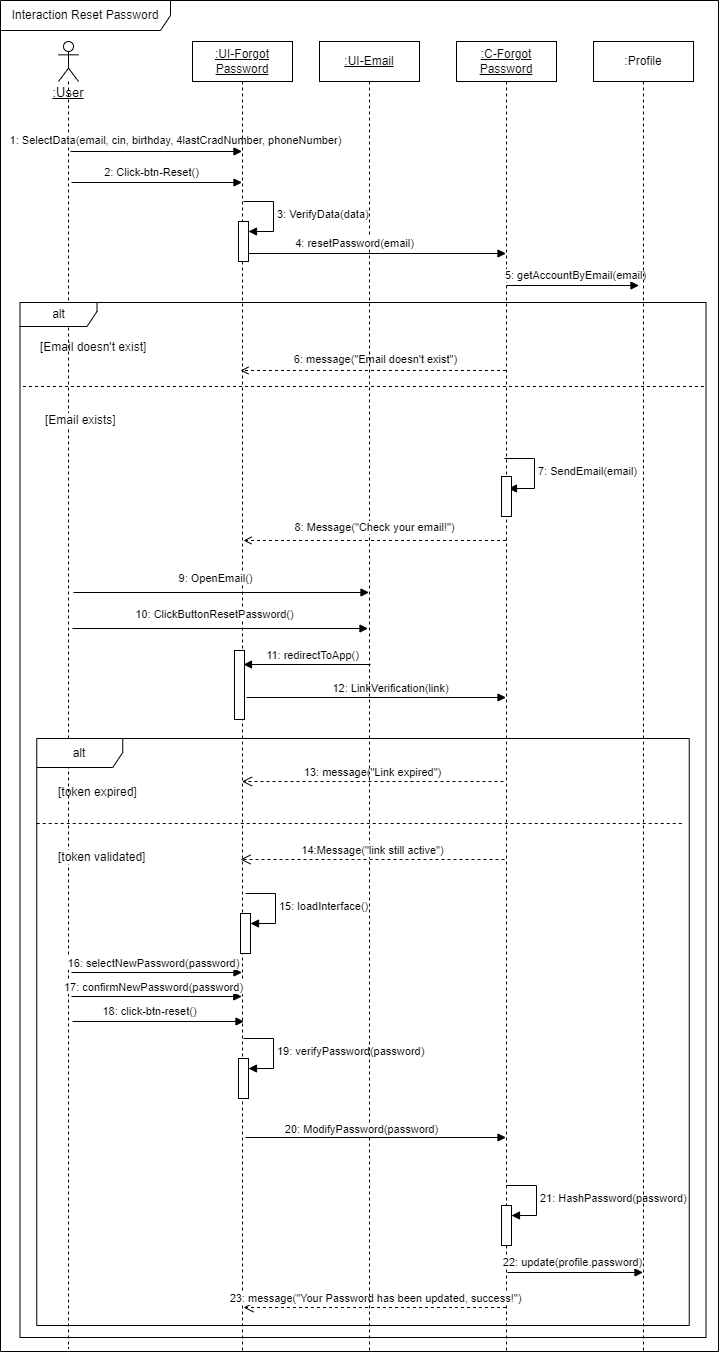

The diagram above was exported from draw.io. Its source (the exported page's mxGraphModel, read from the mxfile embedded in the PNG):
<mxGraphModel dx="1434" dy="746" grid="0" gridSize="10" guides="1" tooltips="1" connect="1" arrows="1" fold="1" page="0" pageScale="1" pageWidth="850" pageHeight="1100" background="#ffffff" math="0" shadow="0">
  <root>
    <mxCell id="0" />
    <mxCell id="1" parent="0" />
    <mxCell id="gxv8k7HoDDQJZsdchbs--57" value="&lt;span style=&quot;font-size: 13px;&quot;&gt;&lt;u&gt;&lt;br&gt;&lt;br&gt;&lt;br&gt;&lt;br&gt;:User&lt;/u&gt;&lt;/span&gt;" style="shape=umlLifeline;perimeter=lifelinePerimeter;whiteSpace=wrap;html=1;container=1;dropTarget=0;collapsible=0;recursiveResize=0;outlineConnect=0;portConstraint=eastwest;newEdgeStyle={&quot;curved&quot;:0,&quot;rounded&quot;:0};participant=umlActor;" vertex="1" parent="1">
      <mxGeometry x="62" y="108" width="20" height="1307" as="geometry" />
    </mxCell>
    <mxCell id="gxv8k7HoDDQJZsdchbs--58" value="" style="html=1;verticalAlign=bottom;labelBackgroundColor=none;endArrow=block;endFill=1;rounded=0;" edge="1" parent="1" target="gxv8k7HoDDQJZsdchbs--63">
      <mxGeometry width="160" relative="1" as="geometry">
        <mxPoint x="74" y="218" as="sourcePoint" />
        <mxPoint x="234" y="218" as="targetPoint" />
      </mxGeometry>
    </mxCell>
    <mxCell id="gxv8k7HoDDQJZsdchbs--59" value="1: SelectData(email, cin, birthday, 4lastCradNumber, phoneNumber)" style="edgeLabel;html=1;align=center;verticalAlign=middle;resizable=0;points=[];" vertex="1" connectable="0" parent="gxv8k7HoDDQJZsdchbs--58">
      <mxGeometry x="0.1125" y="3" relative="1" as="geometry">
        <mxPoint x="9" y="-9" as="offset" />
      </mxGeometry>
    </mxCell>
    <mxCell id="gxv8k7HoDDQJZsdchbs--60" value="" style="html=1;verticalAlign=bottom;labelBackgroundColor=none;endArrow=block;endFill=1;rounded=0;" edge="1" parent="1" target="gxv8k7HoDDQJZsdchbs--63">
      <mxGeometry width="160" relative="1" as="geometry">
        <mxPoint x="75" y="249" as="sourcePoint" />
        <mxPoint x="235" y="247" as="targetPoint" />
      </mxGeometry>
    </mxCell>
    <mxCell id="gxv8k7HoDDQJZsdchbs--61" value="2: Click-btn-Reset()" style="edgeLabel;html=1;align=center;verticalAlign=middle;resizable=0;points=[];" vertex="1" connectable="0" parent="gxv8k7HoDDQJZsdchbs--60">
      <mxGeometry x="-0.4" y="1" relative="1" as="geometry">
        <mxPoint x="28" y="-10" as="offset" />
      </mxGeometry>
    </mxCell>
    <mxCell id="gxv8k7HoDDQJZsdchbs--62" value="Interaction Reset Password" style="shape=umlFrame;whiteSpace=wrap;html=1;pointerEvents=0;recursiveResize=0;container=1;collapsible=0;width=170;" vertex="1" parent="1">
      <mxGeometry x="4" y="67" width="718" height="1351" as="geometry" />
    </mxCell>
    <mxCell id="gxv8k7HoDDQJZsdchbs--63" value="&lt;u&gt;:UI-Forgot Password&lt;br&gt;&lt;/u&gt;" style="shape=umlLifeline;perimeter=lifelinePerimeter;whiteSpace=wrap;html=1;container=0;dropTarget=0;collapsible=0;recursiveResize=0;outlineConnect=0;portConstraint=eastwest;newEdgeStyle={&quot;edgeStyle&quot;:&quot;elbowEdgeStyle&quot;,&quot;elbow&quot;:&quot;vertical&quot;,&quot;curved&quot;:0,&quot;rounded&quot;:0};" vertex="1" parent="gxv8k7HoDDQJZsdchbs--62">
      <mxGeometry x="192" y="41" width="100" height="1309" as="geometry" />
    </mxCell>
    <mxCell id="gxv8k7HoDDQJZsdchbs--64" value="" style="html=1;points=[[0,0,0,0,5],[0,1,0,0,-5],[1,0,0,0,5],[1,1,0,0,-5]];perimeter=orthogonalPerimeter;outlineConnect=0;targetShapes=umlLifeline;portConstraint=eastwest;newEdgeStyle={&quot;curved&quot;:0,&quot;rounded&quot;:0};" vertex="1" parent="gxv8k7HoDDQJZsdchbs--63">
      <mxGeometry x="46" y="180" width="10" height="40" as="geometry" />
    </mxCell>
    <mxCell id="gxv8k7HoDDQJZsdchbs--65" value="3: VerifyData(data)" style="html=1;align=left;spacingLeft=2;endArrow=block;rounded=0;edgeStyle=orthogonalEdgeStyle;curved=0;rounded=0;" edge="1" parent="gxv8k7HoDDQJZsdchbs--63" target="gxv8k7HoDDQJZsdchbs--64">
      <mxGeometry relative="1" as="geometry">
        <mxPoint x="51" y="160" as="sourcePoint" />
        <Array as="points">
          <mxPoint x="81" y="160" />
          <mxPoint x="81" y="190" />
        </Array>
      </mxGeometry>
    </mxCell>
    <mxCell id="gxv8k7HoDDQJZsdchbs--66" value="" style="html=1;points=[[0,0,0,0,5],[0,1,0,0,-5],[1,0,0,0,5],[1,1,0,0,-5]];perimeter=orthogonalPerimeter;outlineConnect=0;targetShapes=umlLifeline;portConstraint=eastwest;newEdgeStyle={&quot;curved&quot;:0,&quot;rounded&quot;:0};" vertex="1" parent="gxv8k7HoDDQJZsdchbs--63">
      <mxGeometry x="42" y="609" width="10" height="69" as="geometry" />
    </mxCell>
    <mxCell id="gxv8k7HoDDQJZsdchbs--67" value="" style="html=1;points=[[0,0,0,0,5],[0,1,0,0,-5],[1,0,0,0,5],[1,1,0,0,-5]];perimeter=orthogonalPerimeter;outlineConnect=0;targetShapes=umlLifeline;portConstraint=eastwest;newEdgeStyle={&quot;curved&quot;:0,&quot;rounded&quot;:0};" vertex="1" parent="gxv8k7HoDDQJZsdchbs--63">
      <mxGeometry x="48" y="872" width="10" height="40" as="geometry" />
    </mxCell>
    <mxCell id="gxv8k7HoDDQJZsdchbs--68" value="15: loadInterface()" style="html=1;align=left;spacingLeft=2;endArrow=block;rounded=0;edgeStyle=orthogonalEdgeStyle;curved=0;rounded=0;" edge="1" parent="gxv8k7HoDDQJZsdchbs--63" target="gxv8k7HoDDQJZsdchbs--67">
      <mxGeometry relative="1" as="geometry">
        <mxPoint x="53" y="852" as="sourcePoint" />
        <Array as="points">
          <mxPoint x="83" y="882" />
        </Array>
      </mxGeometry>
    </mxCell>
    <mxCell id="gxv8k7HoDDQJZsdchbs--69" value="" style="html=1;points=[[0,0,0,0,5],[0,1,0,0,-5],[1,0,0,0,5],[1,1,0,0,-5]];perimeter=orthogonalPerimeter;outlineConnect=0;targetShapes=umlLifeline;portConstraint=eastwest;newEdgeStyle={&quot;curved&quot;:0,&quot;rounded&quot;:0};" vertex="1" parent="gxv8k7HoDDQJZsdchbs--63">
      <mxGeometry x="46" y="1017" width="10" height="40" as="geometry" />
    </mxCell>
    <mxCell id="gxv8k7HoDDQJZsdchbs--70" value="19: verifyPassword(password)" style="html=1;align=left;spacingLeft=2;endArrow=block;rounded=0;edgeStyle=orthogonalEdgeStyle;curved=0;rounded=0;" edge="1" parent="gxv8k7HoDDQJZsdchbs--63" target="gxv8k7HoDDQJZsdchbs--69">
      <mxGeometry relative="1" as="geometry">
        <mxPoint x="51" y="997" as="sourcePoint" />
        <Array as="points">
          <mxPoint x="81" y="1027" />
        </Array>
      </mxGeometry>
    </mxCell>
    <mxCell id="gxv8k7HoDDQJZsdchbs--71" value="[Email exists]" style="line;strokeWidth=1;dashed=1;labelPosition=center;verticalLabelPosition=bottom;align=left;verticalAlign=top;spacingLeft=20;spacingTop=15;html=1;whiteSpace=wrap;" vertex="1" parent="gxv8k7HoDDQJZsdchbs--62">
      <mxGeometry x="22.5" y="381" width="683" height="10" as="geometry" />
    </mxCell>
    <mxCell id="gxv8k7HoDDQJZsdchbs--72" value="&lt;u&gt;:C-Forgot Password&lt;/u&gt;" style="shape=umlLifeline;perimeter=lifelinePerimeter;whiteSpace=wrap;html=1;container=0;dropTarget=0;collapsible=0;recursiveResize=0;outlineConnect=0;portConstraint=eastwest;newEdgeStyle={&quot;edgeStyle&quot;:&quot;elbowEdgeStyle&quot;,&quot;elbow&quot;:&quot;vertical&quot;,&quot;curved&quot;:0,&quot;rounded&quot;:0};" vertex="1" parent="gxv8k7HoDDQJZsdchbs--62">
      <mxGeometry x="456" y="41" width="100" height="1310" as="geometry" />
    </mxCell>
    <mxCell id="gxv8k7HoDDQJZsdchbs--73" value="7: SendEmail(email)" style="html=1;align=left;spacingLeft=2;endArrow=block;rounded=0;edgeStyle=orthogonalEdgeStyle;curved=0;rounded=0;" edge="1" parent="gxv8k7HoDDQJZsdchbs--72">
      <mxGeometry relative="1" as="geometry">
        <mxPoint x="48" y="417" as="sourcePoint" />
        <Array as="points">
          <mxPoint x="78" y="447" />
        </Array>
        <mxPoint x="52" y="447" as="targetPoint" />
      </mxGeometry>
    </mxCell>
    <mxCell id="gxv8k7HoDDQJZsdchbs--74" value="" style="html=1;points=[[0,0,0,0,5],[0,1,0,0,-5],[1,0,0,0,5],[1,1,0,0,-5]];perimeter=orthogonalPerimeter;outlineConnect=0;targetShapes=umlLifeline;portConstraint=eastwest;newEdgeStyle={&quot;curved&quot;:0,&quot;rounded&quot;:0};" vertex="1" parent="gxv8k7HoDDQJZsdchbs--72">
      <mxGeometry x="45" y="435" width="10" height="40" as="geometry" />
    </mxCell>
    <mxCell id="gxv8k7HoDDQJZsdchbs--75" value="" style="html=1;points=[[0,0,0,0,5],[0,1,0,0,-5],[1,0,0,0,5],[1,1,0,0,-5]];perimeter=orthogonalPerimeter;outlineConnect=0;targetShapes=umlLifeline;portConstraint=eastwest;newEdgeStyle={&quot;curved&quot;:0,&quot;rounded&quot;:0};" vertex="1" parent="gxv8k7HoDDQJZsdchbs--72">
      <mxGeometry x="45" y="1164" width="10" height="40" as="geometry" />
    </mxCell>
    <mxCell id="gxv8k7HoDDQJZsdchbs--76" value="21: HashPassword(password)" style="html=1;align=left;spacingLeft=2;endArrow=block;rounded=0;edgeStyle=orthogonalEdgeStyle;curved=0;rounded=0;" edge="1" parent="gxv8k7HoDDQJZsdchbs--72" target="gxv8k7HoDDQJZsdchbs--75">
      <mxGeometry relative="1" as="geometry">
        <mxPoint x="50" y="1144" as="sourcePoint" />
        <Array as="points">
          <mxPoint x="80" y="1174" />
        </Array>
      </mxGeometry>
    </mxCell>
    <mxCell id="gxv8k7HoDDQJZsdchbs--77" value="" style="html=1;verticalAlign=bottom;labelBackgroundColor=none;endArrow=open;endFill=0;dashed=1;rounded=0;" edge="1" parent="gxv8k7HoDDQJZsdchbs--62" source="gxv8k7HoDDQJZsdchbs--72">
      <mxGeometry width="160" relative="1" as="geometry">
        <mxPoint x="450.5" y="370.00200000000007" as="sourcePoint" />
        <mxPoint x="240" y="370.00200000000007" as="targetPoint" />
      </mxGeometry>
    </mxCell>
    <mxCell id="gxv8k7HoDDQJZsdchbs--78" value="6: message(&quot;Email doesn't exist&quot;)" style="edgeLabel;html=1;align=center;verticalAlign=middle;resizable=0;points=[];" vertex="1" connectable="0" parent="gxv8k7HoDDQJZsdchbs--77">
      <mxGeometry x="-0.1971" y="1" relative="1" as="geometry">
        <mxPoint x="-24" y="-13" as="offset" />
      </mxGeometry>
    </mxCell>
    <mxCell id="gxv8k7HoDDQJZsdchbs--79" value="" style="html=1;verticalAlign=bottom;labelBackgroundColor=none;endArrow=block;endFill=1;rounded=0;" edge="1" parent="gxv8k7HoDDQJZsdchbs--62">
      <mxGeometry width="160" relative="1" as="geometry">
        <mxPoint x="506" y="285" as="sourcePoint" />
        <mxPoint x="638.5" y="285" as="targetPoint" />
      </mxGeometry>
    </mxCell>
    <mxCell id="gxv8k7HoDDQJZsdchbs--80" value="5: getAccountByEmail(email)" style="edgeLabel;html=1;align=center;verticalAlign=middle;resizable=0;points=[];" vertex="1" connectable="0" parent="gxv8k7HoDDQJZsdchbs--79">
      <mxGeometry x="-0.4" y="1" relative="1" as="geometry">
        <mxPoint x="28" y="-10" as="offset" />
      </mxGeometry>
    </mxCell>
    <mxCell id="gxv8k7HoDDQJZsdchbs--81" value="alt" style="shape=umlFrame;whiteSpace=wrap;html=1;pointerEvents=0;recursiveResize=0;container=1;collapsible=0;width=77;height=24;" vertex="1" parent="gxv8k7HoDDQJZsdchbs--62">
      <mxGeometry x="19.5" y="302" width="686" height="1035" as="geometry" />
    </mxCell>
    <mxCell id="gxv8k7HoDDQJZsdchbs--82" value="[Email doesn't exist]" style="text;html=1;" vertex="1" parent="gxv8k7HoDDQJZsdchbs--81">
      <mxGeometry width="100" height="20" relative="1" as="geometry">
        <mxPoint x="18" y="31" as="offset" />
      </mxGeometry>
    </mxCell>
    <mxCell id="gxv8k7HoDDQJZsdchbs--83" value="alt" style="shape=umlFrame;whiteSpace=wrap;html=1;pointerEvents=0;recursiveResize=0;container=1;collapsible=0;width=86;height=29;" vertex="1" parent="gxv8k7HoDDQJZsdchbs--81">
      <mxGeometry x="16.75" y="436" width="652.5" height="587" as="geometry" />
    </mxCell>
    <mxCell id="gxv8k7HoDDQJZsdchbs--84" value="[token expired]" style="text;html=1;" vertex="1" parent="gxv8k7HoDDQJZsdchbs--83">
      <mxGeometry width="100" height="20" relative="1" as="geometry">
        <mxPoint x="20" y="40" as="offset" />
      </mxGeometry>
    </mxCell>
    <mxCell id="gxv8k7HoDDQJZsdchbs--85" value="[token validated]" style="line;strokeWidth=1;dashed=1;labelPosition=center;verticalLabelPosition=bottom;align=left;verticalAlign=top;spacingLeft=20;spacingTop=15;html=1;whiteSpace=wrap;" vertex="1" parent="gxv8k7HoDDQJZsdchbs--83">
      <mxGeometry y="80" width="647" height="10" as="geometry" />
    </mxCell>
    <mxCell id="gxv8k7HoDDQJZsdchbs--86" value="13: message(&quot;Link expired&quot;)" style="html=1;verticalAlign=bottom;endArrow=open;dashed=1;endSize=8;curved=0;rounded=0;" edge="1" parent="gxv8k7HoDDQJZsdchbs--83" target="gxv8k7HoDDQJZsdchbs--63">
      <mxGeometry relative="1" as="geometry">
        <mxPoint x="466.75" y="43" as="sourcePoint" />
        <mxPoint x="386.75" y="43" as="targetPoint" />
      </mxGeometry>
    </mxCell>
    <mxCell id="gxv8k7HoDDQJZsdchbs--87" value="" style="html=1;verticalAlign=bottom;labelBackgroundColor=none;endArrow=block;endFill=1;rounded=0;" edge="1" parent="gxv8k7HoDDQJZsdchbs--83" target="gxv8k7HoDDQJZsdchbs--63">
      <mxGeometry width="160" relative="1" as="geometry">
        <mxPoint x="34.75" y="234" as="sourcePoint" />
        <mxPoint x="194.75" y="234" as="targetPoint" />
      </mxGeometry>
    </mxCell>
    <mxCell id="gxv8k7HoDDQJZsdchbs--88" value="16: selectNewPassword(password)" style="edgeLabel;html=1;align=center;verticalAlign=middle;resizable=0;points=[];" vertex="1" connectable="0" parent="gxv8k7HoDDQJZsdchbs--87">
      <mxGeometry x="-0.1672" relative="1" as="geometry">
        <mxPoint x="10" y="-10" as="offset" />
      </mxGeometry>
    </mxCell>
    <mxCell id="gxv8k7HoDDQJZsdchbs--89" value="" style="html=1;verticalAlign=bottom;labelBackgroundColor=none;endArrow=block;endFill=1;rounded=0;" edge="1" parent="gxv8k7HoDDQJZsdchbs--83">
      <mxGeometry width="160" relative="1" as="geometry">
        <mxPoint x="35.75" y="283" as="sourcePoint" />
        <mxPoint x="207.25" y="283" as="targetPoint" />
      </mxGeometry>
    </mxCell>
    <mxCell id="gxv8k7HoDDQJZsdchbs--90" value="18: click-btn-reset()" style="edgeLabel;html=1;align=center;verticalAlign=middle;resizable=0;points=[];" vertex="1" connectable="0" parent="gxv8k7HoDDQJZsdchbs--89">
      <mxGeometry x="-0.1254" y="-1" relative="1" as="geometry">
        <mxPoint x="1" y="-12" as="offset" />
      </mxGeometry>
    </mxCell>
    <mxCell id="gxv8k7HoDDQJZsdchbs--91" value="" style="html=1;verticalAlign=bottom;labelBackgroundColor=none;endArrow=block;endFill=1;rounded=0;" edge="1" parent="gxv8k7HoDDQJZsdchbs--83" target="gxv8k7HoDDQJZsdchbs--103">
      <mxGeometry width="160" relative="1" as="geometry">
        <mxPoint x="470.75" y="534" as="sourcePoint" />
        <mxPoint x="630.75" y="534" as="targetPoint" />
      </mxGeometry>
    </mxCell>
    <mxCell id="gxv8k7HoDDQJZsdchbs--92" value="22: update(profile.password)" style="edgeLabel;html=1;align=center;verticalAlign=middle;resizable=0;points=[];" vertex="1" connectable="0" parent="gxv8k7HoDDQJZsdchbs--91">
      <mxGeometry x="0.1218" y="1" relative="1" as="geometry">
        <mxPoint x="-12" y="-10" as="offset" />
      </mxGeometry>
    </mxCell>
    <mxCell id="gxv8k7HoDDQJZsdchbs--93" value="23: message(&quot;Your Password has been updated, success!&quot;)" style="html=1;verticalAlign=bottom;endArrow=open;dashed=1;endSize=8;curved=0;rounded=0;" edge="1" parent="gxv8k7HoDDQJZsdchbs--83" source="gxv8k7HoDDQJZsdchbs--72">
      <mxGeometry relative="1" as="geometry">
        <mxPoint x="286.75" y="569" as="sourcePoint" />
        <mxPoint x="206.75" y="569" as="targetPoint" />
      </mxGeometry>
    </mxCell>
    <mxCell id="gxv8k7HoDDQJZsdchbs--94" value="" style="html=1;verticalAlign=bottom;labelBackgroundColor=none;endArrow=block;endFill=1;rounded=0;" edge="1" parent="gxv8k7HoDDQJZsdchbs--83">
      <mxGeometry width="160" relative="1" as="geometry">
        <mxPoint x="34.75" y="258" as="sourcePoint" />
        <mxPoint x="205" y="258" as="targetPoint" />
      </mxGeometry>
    </mxCell>
    <mxCell id="gxv8k7HoDDQJZsdchbs--95" value="17: confirmNewPassword(password)" style="edgeLabel;html=1;align=center;verticalAlign=middle;resizable=0;points=[];" vertex="1" connectable="0" parent="gxv8k7HoDDQJZsdchbs--94">
      <mxGeometry x="-0.1672" relative="1" as="geometry">
        <mxPoint x="10" y="-10" as="offset" />
      </mxGeometry>
    </mxCell>
    <mxCell id="gxv8k7HoDDQJZsdchbs--96" value="" style="html=1;verticalAlign=bottom;labelBackgroundColor=none;endArrow=block;endFill=1;rounded=0;" edge="1" parent="gxv8k7HoDDQJZsdchbs--81" target="gxv8k7HoDDQJZsdchbs--102">
      <mxGeometry width="160" relative="1" as="geometry">
        <mxPoint x="53.5" y="290" as="sourcePoint" />
        <mxPoint x="213.5" y="290" as="targetPoint" />
      </mxGeometry>
    </mxCell>
    <mxCell id="gxv8k7HoDDQJZsdchbs--97" value="9: OpenEmail()" style="edgeLabel;html=1;align=center;verticalAlign=middle;resizable=0;points=[];" vertex="1" connectable="0" parent="gxv8k7HoDDQJZsdchbs--96">
      <mxGeometry x="-0.154" y="-2" relative="1" as="geometry">
        <mxPoint x="16" y="-17" as="offset" />
      </mxGeometry>
    </mxCell>
    <mxCell id="gxv8k7HoDDQJZsdchbs--98" value="" style="html=1;verticalAlign=bottom;labelBackgroundColor=none;endArrow=block;endFill=1;rounded=0;" edge="1" parent="gxv8k7HoDDQJZsdchbs--81">
      <mxGeometry width="160" relative="1" as="geometry">
        <mxPoint x="52.5" y="326" as="sourcePoint" />
        <mxPoint x="348" y="326" as="targetPoint" />
      </mxGeometry>
    </mxCell>
    <mxCell id="gxv8k7HoDDQJZsdchbs--99" value="10: ClickButtonResetPassword()" style="edgeLabel;html=1;align=center;verticalAlign=middle;resizable=0;points=[];" vertex="1" connectable="0" parent="gxv8k7HoDDQJZsdchbs--98">
      <mxGeometry x="-0.154" y="-2" relative="1" as="geometry">
        <mxPoint x="16" y="-17" as="offset" />
      </mxGeometry>
    </mxCell>
    <mxCell id="gxv8k7HoDDQJZsdchbs--100" value="" style="html=1;verticalAlign=bottom;labelBackgroundColor=none;endArrow=block;endFill=1;rounded=0;" edge="1" parent="gxv8k7HoDDQJZsdchbs--81" target="gxv8k7HoDDQJZsdchbs--72">
      <mxGeometry width="160" relative="1" as="geometry">
        <mxPoint x="226.5" y="395" as="sourcePoint" />
        <mxPoint x="386.5" y="395" as="targetPoint" />
      </mxGeometry>
    </mxCell>
    <mxCell id="gxv8k7HoDDQJZsdchbs--101" value="12: LinkVerification(link)" style="edgeLabel;html=1;align=center;verticalAlign=middle;resizable=0;points=[];" vertex="1" connectable="0" parent="gxv8k7HoDDQJZsdchbs--100">
      <mxGeometry x="0.2486" y="3" relative="1" as="geometry">
        <mxPoint x="-19" y="-7" as="offset" />
      </mxGeometry>
    </mxCell>
    <mxCell id="gxv8k7HoDDQJZsdchbs--102" value="&lt;u&gt;:UI-Email&lt;br&gt;&lt;/u&gt;" style="shape=umlLifeline;perimeter=lifelinePerimeter;whiteSpace=wrap;html=1;container=0;dropTarget=0;collapsible=0;recursiveResize=0;outlineConnect=0;portConstraint=eastwest;newEdgeStyle={&quot;edgeStyle&quot;:&quot;elbowEdgeStyle&quot;,&quot;elbow&quot;:&quot;vertical&quot;,&quot;curved&quot;:0,&quot;rounded&quot;:0};" vertex="1" parent="gxv8k7HoDDQJZsdchbs--62">
      <mxGeometry x="319" y="41" width="100" height="1310" as="geometry" />
    </mxCell>
    <mxCell id="gxv8k7HoDDQJZsdchbs--103" value=":Profile" style="shape=umlLifeline;perimeter=lifelinePerimeter;whiteSpace=wrap;html=1;container=0;dropTarget=0;collapsible=0;recursiveResize=0;outlineConnect=0;portConstraint=eastwest;newEdgeStyle={&quot;edgeStyle&quot;:&quot;elbowEdgeStyle&quot;,&quot;elbow&quot;:&quot;vertical&quot;,&quot;curved&quot;:0,&quot;rounded&quot;:0};" vertex="1" parent="gxv8k7HoDDQJZsdchbs--62">
      <mxGeometry x="593" y="41" width="100" height="1310" as="geometry" />
    </mxCell>
    <mxCell id="gxv8k7HoDDQJZsdchbs--104" value="" style="html=1;verticalAlign=bottom;labelBackgroundColor=none;endArrow=block;endFill=1;rounded=0;" edge="1" parent="gxv8k7HoDDQJZsdchbs--62" source="gxv8k7HoDDQJZsdchbs--64">
      <mxGeometry width="160" relative="1" as="geometry">
        <mxPoint x="249" y="251" as="sourcePoint" />
        <mxPoint x="505.5" y="253" as="targetPoint" />
      </mxGeometry>
    </mxCell>
    <mxCell id="gxv8k7HoDDQJZsdchbs--105" value="4: resetPassword(email)" style="edgeLabel;html=1;align=center;verticalAlign=middle;resizable=0;points=[];" connectable="0" vertex="1" parent="gxv8k7HoDDQJZsdchbs--104">
      <mxGeometry x="-0.4" y="1" relative="1" as="geometry">
        <mxPoint x="28" y="-10" as="offset" />
      </mxGeometry>
    </mxCell>
    <mxCell id="gxv8k7HoDDQJZsdchbs--106" value="" style="html=1;verticalAlign=bottom;labelBackgroundColor=none;endArrow=open;endFill=0;dashed=1;rounded=0;" edge="1" parent="gxv8k7HoDDQJZsdchbs--62" source="gxv8k7HoDDQJZsdchbs--72">
      <mxGeometry width="160" relative="1" as="geometry">
        <mxPoint x="453" y="540" as="sourcePoint" />
        <mxPoint x="243" y="540" as="targetPoint" />
        <Array as="points">
          <mxPoint x="376.5" y="540" />
        </Array>
      </mxGeometry>
    </mxCell>
    <mxCell id="gxv8k7HoDDQJZsdchbs--107" value="8: Message(&quot;Check your email!&quot;)" style="edgeLabel;html=1;align=center;verticalAlign=middle;resizable=0;points=[];" vertex="1" connectable="0" parent="gxv8k7HoDDQJZsdchbs--106">
      <mxGeometry x="-0.1057" y="1" relative="1" as="geometry">
        <mxPoint x="-15" y="-15" as="offset" />
      </mxGeometry>
    </mxCell>
    <mxCell id="gxv8k7HoDDQJZsdchbs--108" value="" style="html=1;verticalAlign=bottom;labelBackgroundColor=none;endArrow=block;endFill=1;rounded=0;" edge="1" parent="gxv8k7HoDDQJZsdchbs--62">
      <mxGeometry width="160" relative="1" as="geometry">
        <mxPoint x="370" y="664" as="sourcePoint" />
        <mxPoint x="243" y="664" as="targetPoint" />
      </mxGeometry>
    </mxCell>
    <mxCell id="gxv8k7HoDDQJZsdchbs--109" value="11: redirectToApp()" style="edgeLabel;html=1;align=center;verticalAlign=middle;resizable=0;points=[];" vertex="1" connectable="0" parent="gxv8k7HoDDQJZsdchbs--108">
      <mxGeometry x="-0.0551" y="1" relative="1" as="geometry">
        <mxPoint x="1" y="-11" as="offset" />
      </mxGeometry>
    </mxCell>
    <mxCell id="gxv8k7HoDDQJZsdchbs--110" value="14:Message(&quot;link still active&quot;)" style="html=1;verticalAlign=bottom;endArrow=open;dashed=1;endSize=8;curved=0;rounded=0;" edge="1" parent="gxv8k7HoDDQJZsdchbs--62">
      <mxGeometry relative="1" as="geometry">
        <mxPoint x="504" y="859" as="sourcePoint" />
        <mxPoint x="240" y="859" as="targetPoint" />
      </mxGeometry>
    </mxCell>
    <mxCell id="gxv8k7HoDDQJZsdchbs--111" value="" style="html=1;verticalAlign=bottom;labelBackgroundColor=none;endArrow=block;endFill=1;rounded=0;" edge="1" parent="gxv8k7HoDDQJZsdchbs--62" target="gxv8k7HoDDQJZsdchbs--72">
      <mxGeometry width="160" relative="1" as="geometry">
        <mxPoint x="245" y="1137" as="sourcePoint" />
        <mxPoint x="405" y="1137" as="targetPoint" />
      </mxGeometry>
    </mxCell>
    <mxCell id="gxv8k7HoDDQJZsdchbs--112" value="20: ModifyPassword(password)" style="edgeLabel;html=1;align=center;verticalAlign=middle;resizable=0;points=[];" vertex="1" connectable="0" parent="gxv8k7HoDDQJZsdchbs--111">
      <mxGeometry x="-0.1171" y="-2" relative="1" as="geometry">
        <mxPoint y="-11" as="offset" />
      </mxGeometry>
    </mxCell>
  </root>
</mxGraphModel>